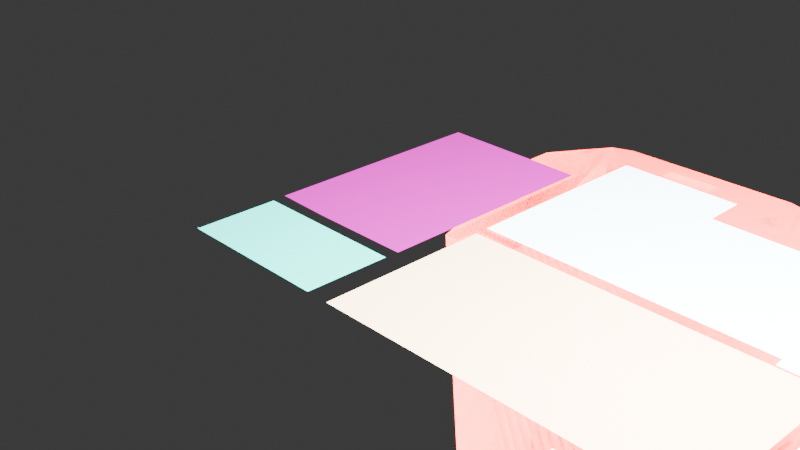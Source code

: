# Source: 6561d90c-eb1b-4bbb-8bbf-bce67005ceb0.blend  (saved by Blender 4.5.88; exported with 4.5.12 LTS)
import bpy
from mathutils import Matrix  # noqa: F401  (used for matrix-valued properties, if any)

bpy.ops.wm.read_factory_settings(use_empty=True)
scene = bpy.context.scene
scene.name = 'Scene'

# ---- collections
col_collection = bpy.data.collections.new('Collection'); scene.collection.children.link(col_collection)

# ---- materials (node trees are filled in below, after node groups)
mat_materialname = bpy.data.materials.new('MaterialName')
mat_materialname.diffuse_color = (40.0, 1.0, 1.0, 1.0)
mat_materialname_001 = bpy.data.materials.new('MaterialName.001')
mat_materialname_001.diffuse_color = (4.0, 39.0, 33.0, 8.0)
mat_materialname_002 = bpy.data.materials.new('MaterialName.002')
mat_materialname_002.diffuse_color = (27.0, 35.0, 39.0, 22.0)
mat_materialname_003 = bpy.data.materials.new('MaterialName.003')
mat_materialname_003.diffuse_color = (28.0, 20.0, 13.0, 9.0)
mat_materialname_004 = bpy.data.materials.new('MaterialName.004')
mat_materialname_004.diffuse_color = (8.0, 0.0, 6.0, 37.0)
mat_materialname_005 = bpy.data.materials.new('MaterialName.005')
mat_materialname_005.diffuse_color = (0.0, 18.0, 15.0, 2.0)

# ---- material node trees

# ---- world
world_world = bpy.data.worlds.new('World'); scene.world = world_world
world_world.use_nodes = True; world_world.node_tree.nodes.clear()
_N = world_world.node_tree.nodes; _L = world_world.node_tree.links
n0 = _N.new('ShaderNodeOutputWorld'); n0.name = 'World Output'; n0.location = (200, 100)
n1 = _N.new('ShaderNodeBackground'); n1.name = 'Background'; n1.location = (-200, 100)
n1.inputs[0].default_value = (0.05088, 0.05088, 0.05088, 1.0)
_L.new(n1.outputs[0], n0.inputs[0])
n0.is_active_output = True
world_world.color = (0.05088, 0.05088, 0.05088)
world_world.sun_shadow_jitter_overblur = 0.0

# ---- cameras
cam_camera = bpy.data.cameras.new('Camera')
cam_camera.clip_end = 100.0
cam_camera.ortho_scale = 7.314

# ---- lights
light_light = bpy.data.lights.new('Light', 'POINT')
light_light.energy = 1000.0
light_light.shadow_soft_size = 0.1

# ---- meshes
me_floorplan7 = bpy.data.meshes.new('Floorplan7')
me_floorplan7.from_pydata([], [], [])
me_floorplan7.update()
me_walls = bpy.data.meshes.new('Walls')
me_walls.from_pydata([], [], [])
me_walls.update()
me_floor = bpy.data.meshes.new('Floor')
me_floor.from_pydata([(2.875, -3.172, 0.0), (2.575, -3.362, 0.0), (2.075, -3.372, 0.0), (2.065, -3.682, 0.0), (1.735, -3.682, 0.0), (1.745, -2.902, 0.0), (-0.745, -2.882, 0.0), (-0.735, -2.702, 0.0), (-0.405, -2.692, 0.0), (-0.405, -2.062, 0.0), (-0.325, -2.062, 0.0), (-0.315, -2.692, 0.0), (2.545, -2.672, 0.0), (2.545, -2.122, 0.0), (2.785, -2.112, 0.0), (2.785, -1.382, 0.0), (2.515, -1.402, 0.0), (2.535, -0.932, 0.0), (1.955, -0.932, 0.0), (1.935, 1.838, 0.0), (-0.395, 1.838, 0.0), (-0.405, 1.908, 0.0), (-0.705, 1.908, 0.0), (-0.695, 1.978, 0.0), (-0.385, 1.988, 0.0), (-0.395, 3.198, 0.0), (-1.795, 3.188, 0.0), (-1.795, 1.988, 0.0), (-1.375, 1.978, 0.0), (-1.385, 1.908, 0.0), (-3.375, 1.898, 0.0), (-3.385, 3.198, 0.0), (-4.795, 3.198, 0.0), (-4.805, 1.668, 0.0), (-5.155, 1.668, 0.0), (-5.155, 2.598, 0.0), (-5.005, 2.658, 0.0), (-5.005, 3.428, 0.0), (-0.075, 3.418, 0.0), (-0.065, 2.138, 0.0), (2.275, 2.138, 0.0), (2.265, -0.622, 0.0), (2.875, -0.272, 0.0), (3.035, -0.532, 0.0), (2.975, -0.592, 0.0), (2.985, -2.892, 0.0)], [], [(0, 1, 2, 3, 4, 5, 6, 7, 8, 9, 10, 11, 12, 13, 14, 15, 16, 17, 18, 19, 20, 21, 22, 23, 24, 25, 26, 27, 0, 1, 2, 3, 4, 5, 6, 7, 8, 9, 10, 11, 12, 13, 14, 15, 16, 17, 18, 19, 20, 21, 22, 23, 24, 25, 26, 27, 28, 29, 30, 31, 32, 33, 34, 35, 36, 37, 38, 39, 40, 41, 42, 43, 44, 45)])
me_floor.materials.append(mat_materialname)
me_floor.update()
me_rooms = bpy.data.meshes.new('Rooms')
me_rooms.from_pydata([], [], [])
me_rooms.update()
me_room0 = bpy.data.meshes.new('Room0')
me_room0.from_pydata([(-0.65, -0.565, 0.0), (-0.65, 0.565, 0.0), (0.65, 0.565, 0.0), (0.65, -0.565, 0.0)], [], [(0, 1, 2, 3)])
me_room0.materials.append(mat_materialname_001)
me_room0.update()
me_room1 = bpy.data.meshes.new('Room1')
me_room1.from_pydata([(-1.372, -2.234, 0.0), (-1.372, 1.646, 0.0), (-1.512, 1.656, 0.0), (-1.512, 2.226, 0.0), (0.7978, 2.226, 0.0), (0.8078, -0.5344, 0.0), (1.398, -0.5444, 0.0), (1.398, -2.204, 0.0), (1.368, -2.234, 0.0)], [], [(0, 1, 2, 3, 4, 5, 6, 7, 8)])
me_room1.materials.append(mat_materialname_002)
me_room1.update()
me_room2 = bpy.data.meshes.new('Room2')
me_room2.from_pydata([(2.414, -3.407, 0.0), (0.084, -3.397, 0.0), (0.094, 0.073, 0.0), (-0.076, 0.073, 0.0), (-0.086, -0.177, 0.0), (-1.876, -0.177, 0.0), (-1.896, 2.393, 0.0), (-0.556, 2.403, 0.0), (-0.536, 1.113, 0.0), (2.434, 1.103, 0.0)], [], [(0, 1, 2, 3, 4, 5, 6, 7, 8, 9)])
me_room2.materials.append(mat_materialname_003)
me_room2.update()
me_room3 = bpy.data.meshes.new('Room3')
me_room3.from_pydata([(-1.262, -0.992, 0.0), (-1.282, -0.242, 0.0), (-1.272, 1.118, 0.0), (1.908, 1.108, 0.0), (1.908, -0.992, 0.0)], [], [(0, 1, 2, 3, 4)])
me_room3.materials.append(mat_materialname_004)
me_room3.update()
me_room4 = bpy.data.meshes.new('Room4')
me_room4.from_pydata([(-0.2738, -0.5412, 1.11e-16), (-0.2937, -0.5213, 1.11e-16), (-0.2738, -0.5113, 1.11e-16), (-0.2937, -0.5013, 1.11e-16), (-0.2937, 1.559, 1.11e-16), (0.8462, 1.559, 1.11e-16), (0.8462, -0.5213, 1.11e-16), (-0.2637, -0.5213, 1.11e-16)], [], [(0, 1, 2, 3, 4, 5, 6, 7)])
me_room4.materials.append(mat_materialname_005)
me_room4.update()

# ---- objects
ob_light = bpy.data.objects.new('Light', light_light)
ob_camera = bpy.data.objects.new('Camera', cam_camera)
ob_floorplan7 = bpy.data.objects.new('Floorplan7', me_floorplan7)
ob_walls = bpy.data.objects.new('Walls', me_walls)
ob_floor = bpy.data.objects.new('Floor', me_floor)
ob_rooms = bpy.data.objects.new('Rooms', me_rooms)
ob_room0 = bpy.data.objects.new('Room0', me_room0)
ob_room1 = bpy.data.objects.new('Room1', me_room1)
ob_room2 = bpy.data.objects.new('Room2', me_room2)
ob_room3 = bpy.data.objects.new('Room3', me_room3)
ob_room4 = bpy.data.objects.new('Room4', me_room4)

# ---- transforms, parenting, visibility, modifiers, constraints
ob_light.location = (4.076, 1.005, 5.904)
ob_light.rotation_euler = (0.6503, 0.05522, 1.866)
ob_light.lock_rotations_4d = False
ob_light.empty_display_type = 'ARROWS'
ob_light.color = (0.0, 0.0, 0.0, 0.0)
ob_light.lineart.crease_threshold = 0.0
ob_camera.location = (7.359, -6.926, 4.958)
ob_camera.rotation_euler = (1.109, 0.0, 0.8149)
ob_camera.lock_rotations_4d = False
ob_camera.empty_display_type = 'ARROWS'
ob_camera.color = (0.0, 0.0, 0.0, 0.0)
ob_camera.display_type = 'WIRE'
ob_camera.lineart.crease_threshold = 0.0
ob_floorplan7.location = (0.0, 0.0, 0.0)
ob_floorplan7.rotation_euler = (3.142, 0.0, 1.571)
ob_walls.parent = ob_floorplan7
ob_walls.location = (0.0, 0.0, 0.0)
ob_floor.parent = ob_floorplan7
ob_floor.location = (2.245, 2.092, 1.0)
ob_rooms.parent = ob_floorplan7
ob_rooms.location = (0.0, 0.0, 0.0)
ob_room0.parent = ob_rooms
ob_room0.location = (1.16, 4.685, 0.999)
ob_room1.parent = ob_rooms
ob_room1.location = (3.352, 1.664, 0.999)
ob_room2.parent = ob_rooms
ob_room2.location = (-0.624, 2.847, 0.999)
ob_room3.parent = ob_rooms
ob_room3.location = (2.052, -1.968, 0.999)
ob_room4.parent = ob_rooms
ob_room4.location = (-0.2463, -2.419, 0.999)

# ---- collection membership
col_collection.objects.link(ob_light)
col_collection.objects.link(ob_camera)
col_collection.objects.link(ob_floorplan7)
col_collection.objects.link(ob_walls)
col_collection.objects.link(ob_floor)
col_collection.objects.link(ob_rooms)
col_collection.objects.link(ob_room0)
col_collection.objects.link(ob_room1)
col_collection.objects.link(ob_room2)
col_collection.objects.link(ob_room3)
col_collection.objects.link(ob_room4)

# ---- scene / render settings (as saved in the file)
scene.camera = ob_camera
scene.frame_start = 1; scene.frame_end = 250; scene.frame_set(1)
scene.render.engine = 'BLENDER_EEVEE_NEXT'
bpy.context.view_layer.update()
